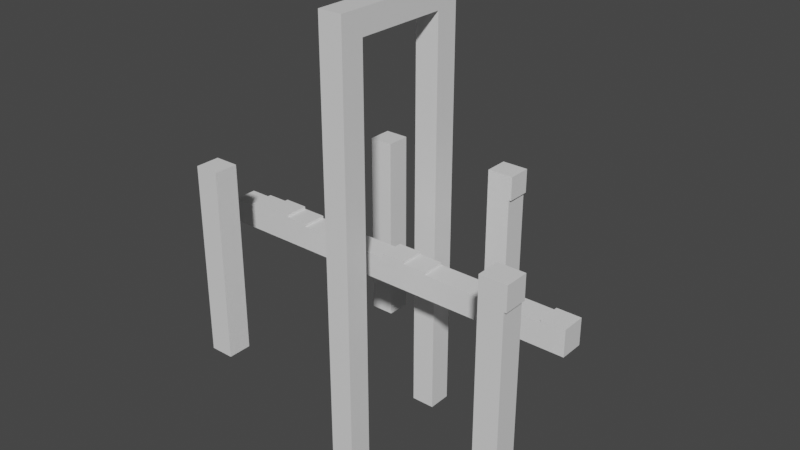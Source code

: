 # Source: 16_1.blend  (saved by Blender 2.91.10; exported with 4.5.12 LTS)
import bpy
from mathutils import Matrix  # noqa: F401  (used for matrix-valued properties, if any)

bpy.ops.wm.read_factory_settings(use_empty=True)
scene = bpy.context.scene
scene.name = 'Scene'

# ---- collections
col_collection = bpy.data.collections.new('Collection'); scene.collection.children.link(col_collection)

# ---- materials (node trees are filled in below, after node groups)
mat_material = bpy.data.materials.new('Material')
mat_material.alpha_threshold = 0.0
mat_material.use_transparent_shadow = False
mat_material.line_color = (0.0, 0.0, 0.0, 1.0)
mat_material_001 = bpy.data.materials.new('Material.001')
mat_material_001.alpha_threshold = 0.0
mat_material_001.use_transparent_shadow = False
mat_material_001.line_color = (0.0, 0.0, 0.0, 1.0)

# ---- material node trees
mat_material.use_nodes = True; mat_material.node_tree.nodes.clear()
_N = mat_material.node_tree.nodes; _L = mat_material.node_tree.links
n0 = _N.new('ShaderNodeOutputMaterial'); n0.name = 'Material Output'; n0.location = (300, 300)
n1 = _N.new('ShaderNodeBsdfPrincipled'); n1.name = 'Principled BSDF'; n1.location = (10, 300)
n1.distribution = 'GGX'
n1.subsurface_method = 'BURLEY'
n1.inputs[2].default_value = 0.4
n1.inputs[3].default_value = 1.45
n1.inputs[27].default_value = (0.0, 0.0, 0.0, 1.0)
n1.inputs[28].default_value = 1.0
_L.new(n1.outputs[0], n0.inputs[0])
n0.is_active_output = True
mat_material_001.use_nodes = True; mat_material_001.node_tree.nodes.clear()
_N = mat_material_001.node_tree.nodes; _L = mat_material_001.node_tree.links
n0 = _N.new('ShaderNodeOutputMaterial'); n0.name = 'Material Output'; n0.location = (300, 300)
n1 = _N.new('ShaderNodeBsdfPrincipled'); n1.name = 'Principled BSDF'; n1.location = (10, 300)
n1.distribution = 'GGX'
n1.subsurface_method = 'BURLEY'
n1.inputs[2].default_value = 0.4
n1.inputs[3].default_value = 1.45
n1.inputs[27].default_value = (0.0, 0.0, 0.0, 1.0)
n1.inputs[28].default_value = 1.0
_L.new(n1.outputs[0], n0.inputs[0])
n0.is_active_output = True

# ---- world
world_world = bpy.data.worlds.new('World'); scene.world = world_world
world_world.use_nodes = True; world_world.node_tree.nodes.clear()
_N = world_world.node_tree.nodes; _L = world_world.node_tree.links
n0 = _N.new('ShaderNodeOutputWorld'); n0.name = 'World Output'; n0.location = (300, 300)
n1 = _N.new('ShaderNodeBackground'); n1.name = 'Background'; n1.location = (10, 300)
n1.inputs[0].default_value = (0.05088, 0.05088, 0.05088, 1.0)
_L.new(n1.outputs[0], n0.inputs[0])
n0.is_active_output = True
world_world.color = (0.05088, 0.05088, 0.05088)
world_world.use_sun_shadow = False
world_world.sun_shadow_jitter_overblur = 0.0

# ---- meshes
me_cube_002 = bpy.data.meshes.new('Cube.002')
me_cube_002.from_pydata([(1.0, 1.0, 1.0), (1.0, 1.0, -1.0), (1.0, -1.0, 1.0), (1.0, -1.0, -1.0), (-1.0, 1.0, 1.0), (-1.0, 1.0, -1.0), (-1.0, -1.0, 1.0), (-1.0, -1.0, -1.0)], [], [(0, 4, 6, 2), (3, 2, 6, 7), (7, 6, 4, 5), (5, 1, 3, 7), (1, 0, 2, 3), (5, 4, 0, 1)])
_uv = me_cube_002.uv_layers.new(name='UVMap')
_uv.uv.foreach_set('vector', [0.625, 0.5, 0.875, 0.5, 0.875, 0.75, 0.625, 0.75, 0.375, 0.75, 0.625, 0.75, 0.625, 1.0, 0.375, 1.0, 0.375, 0.0, 0.625, 0.0, 0.625, 0.25, 0.375, 0.25, 0.125, 0.5, 0.375, 0.5, 0.375, 0.75, 0.125, 0.75, 0.375, 0.5, 0.625, 0.5, 0.625, 0.75, 0.375, 0.75, 0.375, 0.25, 0.625, 0.25, 0.625, 0.5, 0.375, 0.5])
me_cube_002.materials.append(mat_material)
me_cube_002.use_remesh_preserve_volume = False
me_cube_002.use_remesh_preserve_attributes = False
me_cube_002.use_mirror_vertex_groups = False
me_cube_002.update()
me_cube_004 = bpy.data.meshes.new('Cube.004')
me_cube_004.from_pydata([(1.0, 1.0, 1.0), (1.0, 1.0, -1.0), (1.0, -1.0, 1.0), (1.0, -1.0, -1.0), (-1.0, 1.0, 1.0), (-1.0, 1.0, -1.0), (-1.0, -1.0, 1.0), (-1.0, -1.0, -1.0)], [], [(0, 4, 6, 2), (3, 2, 6, 7), (7, 6, 4, 5), (5, 1, 3, 7), (1, 0, 2, 3), (5, 4, 0, 1)])
_uv = me_cube_004.uv_layers.new(name='UVMap')
_uv.uv.foreach_set('vector', [0.625, 0.5, 0.875, 0.5, 0.875, 0.75, 0.625, 0.75, 0.375, 0.75, 0.625, 0.75, 0.625, 1.0, 0.375, 1.0, 0.375, 0.0, 0.625, 0.0, 0.625, 0.25, 0.375, 0.25, 0.125, 0.5, 0.375, 0.5, 0.375, 0.75, 0.125, 0.75, 0.375, 0.5, 0.625, 0.5, 0.625, 0.75, 0.375, 0.75, 0.375, 0.25, 0.625, 0.25, 0.625, 0.5, 0.375, 0.5])
me_cube_004.materials.append(mat_material)
me_cube_004.use_remesh_preserve_volume = False
me_cube_004.use_remesh_preserve_attributes = False
me_cube_004.use_mirror_vertex_groups = False
me_cube_004.update()
me_cube_005 = bpy.data.meshes.new('Cube.005')
me_cube_005.from_pydata([(1.0, 1.0, 1.0), (1.0, 1.0, -1.0), (1.0, -1.0, 1.0), (1.0, -1.0, -1.0), (-1.0, 1.0, 1.0), (-1.0, 1.0, -1.0), (-1.0, -1.0, 1.0), (-1.0, -1.0, -1.0)], [], [(0, 4, 6, 2), (3, 2, 6, 7), (7, 6, 4, 5), (5, 1, 3, 7), (1, 0, 2, 3), (5, 4, 0, 1)])
_uv = me_cube_005.uv_layers.new(name='UVMap')
_uv.uv.foreach_set('vector', [0.625, 0.5, 0.875, 0.5, 0.875, 0.75, 0.625, 0.75, 0.375, 0.75, 0.625, 0.75, 0.625, 1.0, 0.375, 1.0, 0.375, 0.0, 0.625, 0.0, 0.625, 0.25, 0.375, 0.25, 0.125, 0.5, 0.375, 0.5, 0.375, 0.75, 0.125, 0.75, 0.375, 0.5, 0.625, 0.5, 0.625, 0.75, 0.375, 0.75, 0.375, 0.25, 0.625, 0.25, 0.625, 0.5, 0.375, 0.5])
me_cube_005.materials.append(mat_material)
me_cube_005.use_remesh_preserve_volume = False
me_cube_005.use_remesh_preserve_attributes = False
me_cube_005.use_mirror_vertex_groups = False
me_cube_005.update()
me_cube_006 = bpy.data.meshes.new('Cube.006')
me_cube_006.from_pydata([(1.0, 1.0, 1.0), (1.0, 1.0, -1.0), (1.0, -1.0, 1.0), (1.0, -1.0, -1.0), (-1.0, 1.0, 1.0), (-1.0, 1.0, -1.0), (-1.0, -1.0, 1.0), (-1.0, -1.0, -1.0)], [], [(0, 4, 6, 2), (3, 2, 6, 7), (7, 6, 4, 5), (5, 1, 3, 7), (1, 0, 2, 3), (5, 4, 0, 1)])
_uv = me_cube_006.uv_layers.new(name='UVMap')
_uv.uv.foreach_set('vector', [0.625, 0.5, 0.875, 0.5, 0.875, 0.75, 0.625, 0.75, 0.375, 0.75, 0.625, 0.75, 0.625, 1.0, 0.375, 1.0, 0.375, 0.0, 0.625, 0.0, 0.625, 0.25, 0.375, 0.25, 0.125, 0.5, 0.375, 0.5, 0.375, 0.75, 0.125, 0.75, 0.375, 0.5, 0.625, 0.5, 0.625, 0.75, 0.375, 0.75, 0.375, 0.25, 0.625, 0.25, 0.625, 0.5, 0.375, 0.5])
me_cube_006.materials.append(mat_material)
me_cube_006.use_remesh_preserve_volume = False
me_cube_006.use_remesh_preserve_attributes = False
me_cube_006.use_mirror_vertex_groups = False
me_cube_006.update()
me_cube_003 = bpy.data.meshes.new('Cube.003')
me_cube_003.from_pydata([(1.0, 1.0, 1.0), (1.0, 1.0, -1.0), (1.0, -1.0, 1.0), (1.0, -1.0, -1.0), (-1.0, 1.0, 1.0), (-1.0, 1.0, -1.0), (-1.0, -1.0, 1.0), (-1.0, -1.0, -1.0)], [], [(0, 4, 6, 2), (3, 2, 6, 7), (7, 6, 4, 5), (5, 1, 3, 7), (1, 0, 2, 3), (5, 4, 0, 1)])
_uv = me_cube_003.uv_layers.new(name='UVMap')
_uv.uv.foreach_set('vector', [0.625, 0.5, 0.875, 0.5, 0.875, 0.75, 0.625, 0.75, 0.375, 0.75, 0.625, 0.75, 0.625, 1.0, 0.375, 1.0, 0.375, 0.0, 0.625, 0.0, 0.625, 0.25, 0.375, 0.25, 0.125, 0.5, 0.375, 0.5, 0.375, 0.75, 0.125, 0.75, 0.375, 0.5, 0.625, 0.5, 0.625, 0.75, 0.375, 0.75, 0.375, 0.25, 0.625, 0.25, 0.625, 0.5, 0.375, 0.5])
me_cube_003.materials.append(mat_material_001)
me_cube_003.use_remesh_preserve_volume = False
me_cube_003.use_remesh_preserve_attributes = False
me_cube_003.use_mirror_vertex_groups = False
me_cube_003.update()
me_cube_001 = bpy.data.meshes.new('Cube.001')
me_cube_001.from_pydata([(1.0, 1.0, 1.0), (1.0, 1.0, -1.0), (1.0, -1.0, 1.0), (1.0, -1.0, -1.0), (-1.0, 1.0, 1.0), (-1.0, 1.0, -1.0), (-1.0, -1.0, 1.0), (-1.0, -1.0, -1.0)], [], [(0, 4, 6, 2), (3, 2, 6, 7), (7, 6, 4, 5), (5, 1, 3, 7), (1, 0, 2, 3), (5, 4, 0, 1)])
_uv = me_cube_001.uv_layers.new(name='UVMap')
_uv.uv.foreach_set('vector', [0.625, 0.5, 0.875, 0.5, 0.875, 0.75, 0.625, 0.75, 0.375, 0.75, 0.625, 0.75, 0.625, 1.0, 0.375, 1.0, 0.375, 0.0, 0.625, 0.0, 0.625, 0.25, 0.375, 0.25, 0.125, 0.5, 0.375, 0.5, 0.375, 0.75, 0.125, 0.75, 0.375, 0.5, 0.625, 0.5, 0.625, 0.75, 0.375, 0.75, 0.375, 0.25, 0.625, 0.25, 0.625, 0.5, 0.375, 0.5])
me_cube_001.materials.append(mat_material_001)
me_cube_001.use_remesh_preserve_volume = False
me_cube_001.use_remesh_preserve_attributes = False
me_cube_001.use_mirror_vertex_groups = False
me_cube_001.update()
me_cube_007 = bpy.data.meshes.new('Cube.007')
me_cube_007.from_pydata([(1.0, 1.0, 1.0), (1.0, 1.0, -1.0), (1.0, -1.0, 1.0), (1.0, -1.0, -1.0), (-1.0, 1.0, 1.0), (-1.0, 1.0, -1.0), (-1.0, -1.0, 1.0), (-1.0, -1.0, -1.0)], [], [(0, 4, 6, 2), (3, 2, 6, 7), (7, 6, 4, 5), (5, 1, 3, 7), (1, 0, 2, 3), (5, 4, 0, 1)])
_uv = me_cube_007.uv_layers.new(name='UVMap')
_uv.uv.foreach_set('vector', [0.625, 0.5, 0.875, 0.5, 0.875, 0.75, 0.625, 0.75, 0.375, 0.75, 0.625, 0.75, 0.625, 1.0, 0.375, 1.0, 0.375, 0.0, 0.625, 0.0, 0.625, 0.25, 0.375, 0.25, 0.125, 0.5, 0.375, 0.5, 0.375, 0.75, 0.125, 0.75, 0.375, 0.5, 0.625, 0.5, 0.625, 0.75, 0.375, 0.75, 0.375, 0.25, 0.625, 0.25, 0.625, 0.5, 0.375, 0.5])
me_cube_007.materials.append(mat_material_001)
me_cube_007.use_remesh_preserve_volume = False
me_cube_007.use_remesh_preserve_attributes = False
me_cube_007.use_mirror_vertex_groups = False
me_cube_007.update()
me_cube_008 = bpy.data.meshes.new('Cube.008')
me_cube_008.from_pydata([(1.0, 1.0, 1.0), (1.0, 1.0, -1.0), (1.0, -1.0, 1.0), (1.0, -1.0, -1.0), (-1.0, 1.0, 1.0), (-1.0, 1.0, -1.0), (-1.0, -1.0, 1.0), (-1.0, -1.0, -1.0)], [], [(0, 4, 6, 2), (3, 2, 6, 7), (7, 6, 4, 5), (5, 1, 3, 7), (1, 0, 2, 3), (5, 4, 0, 1)])
_uv = me_cube_008.uv_layers.new(name='UVMap')
_uv.uv.foreach_set('vector', [0.625, 0.5, 0.875, 0.5, 0.875, 0.75, 0.625, 0.75, 0.375, 0.75, 0.625, 0.75, 0.625, 1.0, 0.375, 1.0, 0.375, 0.0, 0.625, 0.0, 0.625, 0.25, 0.375, 0.25, 0.125, 0.5, 0.375, 0.5, 0.375, 0.75, 0.125, 0.75, 0.375, 0.5, 0.625, 0.5, 0.625, 0.75, 0.375, 0.75, 0.375, 0.25, 0.625, 0.25, 0.625, 0.5, 0.375, 0.5])
me_cube_008.materials.append(mat_material_001)
me_cube_008.use_remesh_preserve_volume = False
me_cube_008.use_remesh_preserve_attributes = False
me_cube_008.use_mirror_vertex_groups = False
me_cube_008.update()
me_cube_009 = bpy.data.meshes.new('Cube.009')
me_cube_009.from_pydata([(1.0, 1.0, 1.0), (1.0, 1.0, -1.0), (1.0, -1.0, 1.0), (1.0, -1.0, -1.0), (-1.0, 1.0, 1.0), (-1.0, 1.0, -1.0), (-1.0, -1.0, 1.0), (-1.0, -1.0, -1.0)], [], [(0, 4, 6, 2), (3, 2, 6, 7), (7, 6, 4, 5), (5, 1, 3, 7), (1, 0, 2, 3), (5, 4, 0, 1)])
_uv = me_cube_009.uv_layers.new(name='UVMap')
_uv.uv.foreach_set('vector', [0.625, 0.5, 0.875, 0.5, 0.875, 0.75, 0.625, 0.75, 0.375, 0.75, 0.625, 0.75, 0.625, 1.0, 0.375, 1.0, 0.375, 0.0, 0.625, 0.0, 0.625, 0.25, 0.375, 0.25, 0.125, 0.5, 0.375, 0.5, 0.375, 0.75, 0.125, 0.75, 0.375, 0.5, 0.625, 0.5, 0.625, 0.75, 0.375, 0.75, 0.375, 0.25, 0.625, 0.25, 0.625, 0.5, 0.375, 0.5])
me_cube_009.materials.append(mat_material)
me_cube_009.use_remesh_preserve_volume = False
me_cube_009.use_remesh_preserve_attributes = False
me_cube_009.use_mirror_vertex_groups = False
me_cube_009.update()
me_cube_010 = bpy.data.meshes.new('Cube.010')
me_cube_010.from_pydata([(1.0, 1.0, 1.0), (1.0, 1.0, -1.0), (1.0, -1.0, 1.0), (1.0, -1.0, -1.0), (-1.0, 1.0, 1.0), (-1.0, 1.0, -1.0), (-1.0, -1.0, 1.0), (-1.0, -1.0, -1.0)], [], [(0, 4, 6, 2), (3, 2, 6, 7), (7, 6, 4, 5), (5, 1, 3, 7), (1, 0, 2, 3), (5, 4, 0, 1)])
_uv = me_cube_010.uv_layers.new(name='UVMap')
_uv.uv.foreach_set('vector', [0.625, 0.5, 0.875, 0.5, 0.875, 0.75, 0.625, 0.75, 0.375, 0.75, 0.625, 0.75, 0.625, 1.0, 0.375, 1.0, 0.375, 0.0, 0.625, 0.0, 0.625, 0.25, 0.375, 0.25, 0.125, 0.5, 0.375, 0.5, 0.375, 0.75, 0.125, 0.75, 0.375, 0.5, 0.625, 0.5, 0.625, 0.75, 0.375, 0.75, 0.375, 0.25, 0.625, 0.25, 0.625, 0.5, 0.375, 0.5])
me_cube_010.materials.append(mat_material)
me_cube_010.use_remesh_preserve_volume = False
me_cube_010.use_remesh_preserve_attributes = False
me_cube_010.use_mirror_vertex_groups = False
me_cube_010.update()
me_cube_011 = bpy.data.meshes.new('Cube.011')
me_cube_011.from_pydata([(1.0, 1.0, 1.0), (1.0, 1.0, -1.0), (1.0, -1.0, 1.0), (1.0, -1.0, -1.0), (-1.0, 1.0, 1.0), (-1.0, 1.0, -1.0), (-1.0, -1.0, 1.0), (-1.0, -1.0, -1.0)], [], [(0, 4, 6, 2), (3, 2, 6, 7), (7, 6, 4, 5), (5, 1, 3, 7), (1, 0, 2, 3), (5, 4, 0, 1)])
_uv = me_cube_011.uv_layers.new(name='UVMap')
_uv.uv.foreach_set('vector', [0.625, 0.5, 0.875, 0.5, 0.875, 0.75, 0.625, 0.75, 0.375, 0.75, 0.625, 0.75, 0.625, 1.0, 0.375, 1.0, 0.375, 0.0, 0.625, 0.0, 0.625, 0.25, 0.375, 0.25, 0.125, 0.5, 0.375, 0.5, 0.375, 0.75, 0.125, 0.75, 0.375, 0.5, 0.625, 0.5, 0.625, 0.75, 0.375, 0.75, 0.375, 0.25, 0.625, 0.25, 0.625, 0.5, 0.375, 0.5])
me_cube_011.materials.append(mat_material)
me_cube_011.use_remesh_preserve_volume = False
me_cube_011.use_remesh_preserve_attributes = False
me_cube_011.use_mirror_vertex_groups = False
me_cube_011.update()
me_cube_012 = bpy.data.meshes.new('Cube.012')
me_cube_012.from_pydata([(1.0, 1.0, 1.0), (1.0, 1.0, -1.0), (1.0, -1.0, 1.0), (1.0, -1.0, -1.0), (-1.0, 1.0, 1.0), (-1.0, 1.0, -1.0), (-1.0, -1.0, 1.0), (-1.0, -1.0, -1.0)], [], [(0, 4, 6, 2), (3, 2, 6, 7), (7, 6, 4, 5), (5, 1, 3, 7), (1, 0, 2, 3), (5, 4, 0, 1)])
_uv = me_cube_012.uv_layers.new(name='UVMap')
_uv.uv.foreach_set('vector', [0.625, 0.5, 0.875, 0.5, 0.875, 0.75, 0.625, 0.75, 0.375, 0.75, 0.625, 0.75, 0.625, 1.0, 0.375, 1.0, 0.375, 0.0, 0.625, 0.0, 0.625, 0.25, 0.375, 0.25, 0.125, 0.5, 0.375, 0.5, 0.375, 0.75, 0.125, 0.75, 0.375, 0.5, 0.625, 0.5, 0.625, 0.75, 0.375, 0.75, 0.375, 0.25, 0.625, 0.25, 0.625, 0.5, 0.375, 0.5])
me_cube_012.materials.append(mat_material)
me_cube_012.use_remesh_preserve_volume = False
me_cube_012.use_remesh_preserve_attributes = False
me_cube_012.use_mirror_vertex_groups = False
me_cube_012.update()
me_cube_013 = bpy.data.meshes.new('Cube.013')
me_cube_013.from_pydata([(1.0, 1.0, 1.0), (1.0, 1.0, -1.0), (1.0, -1.0, 1.0), (1.0, -1.0, -1.0), (-1.0, 1.0, 1.0), (-1.0, 1.0, -1.0), (-1.0, -1.0, 1.0), (-1.0, -1.0, -1.0)], [], [(0, 4, 6, 2), (3, 2, 6, 7), (7, 6, 4, 5), (5, 1, 3, 7), (1, 0, 2, 3), (5, 4, 0, 1)])
_uv = me_cube_013.uv_layers.new(name='UVMap')
_uv.uv.foreach_set('vector', [0.625, 0.5, 0.875, 0.5, 0.875, 0.75, 0.625, 0.75, 0.375, 0.75, 0.625, 0.75, 0.625, 1.0, 0.375, 1.0, 0.375, 0.0, 0.625, 0.0, 0.625, 0.25, 0.375, 0.25, 0.125, 0.5, 0.375, 0.5, 0.375, 0.75, 0.125, 0.75, 0.375, 0.5, 0.625, 0.5, 0.625, 0.75, 0.375, 0.75, 0.375, 0.25, 0.625, 0.25, 0.625, 0.5, 0.375, 0.5])
me_cube_013.materials.append(mat_material)
me_cube_013.use_remesh_preserve_volume = False
me_cube_013.use_remesh_preserve_attributes = False
me_cube_013.use_mirror_vertex_groups = False
me_cube_013.update()
me_cube_014 = bpy.data.meshes.new('Cube.014')
me_cube_014.from_pydata([(1.0, 1.0, 1.0), (1.0, 1.0, -1.0), (1.0, -1.0, 1.0), (1.0, -1.0, -1.0), (-1.0, 1.0, 1.0), (-1.0, 1.0, -1.0), (-1.0, -1.0, 1.0), (-1.0, -1.0, -1.0)], [], [(0, 4, 6, 2), (3, 2, 6, 7), (7, 6, 4, 5), (5, 1, 3, 7), (1, 0, 2, 3), (5, 4, 0, 1)])
_uv = me_cube_014.uv_layers.new(name='UVMap')
_uv.uv.foreach_set('vector', [0.625, 0.5, 0.875, 0.5, 0.875, 0.75, 0.625, 0.75, 0.375, 0.75, 0.625, 0.75, 0.625, 1.0, 0.375, 1.0, 0.375, 0.0, 0.625, 0.0, 0.625, 0.25, 0.375, 0.25, 0.125, 0.5, 0.375, 0.5, 0.375, 0.75, 0.125, 0.75, 0.375, 0.5, 0.625, 0.5, 0.625, 0.75, 0.375, 0.75, 0.375, 0.25, 0.625, 0.25, 0.625, 0.5, 0.375, 0.5])
me_cube_014.materials.append(mat_material)
me_cube_014.use_remesh_preserve_volume = False
me_cube_014.use_remesh_preserve_attributes = False
me_cube_014.use_mirror_vertex_groups = False
me_cube_014.update()
me_cube_015 = bpy.data.meshes.new('Cube.015')
me_cube_015.from_pydata([(1.0, 1.0, 1.0), (1.0, 1.0, -1.0), (1.0, -1.0, 1.0), (1.0, -1.0, -1.0), (-1.0, 1.0, 1.0), (-1.0, 1.0, -1.0), (-1.0, -1.0, 1.0), (-1.0, -1.0, -1.0)], [], [(0, 4, 6, 2), (3, 2, 6, 7), (7, 6, 4, 5), (5, 1, 3, 7), (1, 0, 2, 3), (5, 4, 0, 1)])
_uv = me_cube_015.uv_layers.new(name='UVMap')
_uv.uv.foreach_set('vector', [0.625, 0.5, 0.875, 0.5, 0.875, 0.75, 0.625, 0.75, 0.375, 0.75, 0.625, 0.75, 0.625, 1.0, 0.375, 1.0, 0.375, 0.0, 0.625, 0.0, 0.625, 0.25, 0.375, 0.25, 0.125, 0.5, 0.375, 0.5, 0.375, 0.75, 0.125, 0.75, 0.375, 0.5, 0.625, 0.5, 0.625, 0.75, 0.375, 0.75, 0.375, 0.25, 0.625, 0.25, 0.625, 0.5, 0.375, 0.5])
me_cube_015.materials.append(mat_material_001)
me_cube_015.use_remesh_preserve_volume = False
me_cube_015.use_remesh_preserve_attributes = False
me_cube_015.use_mirror_vertex_groups = False
me_cube_015.update()
me_cube_016 = bpy.data.meshes.new('Cube.016')
me_cube_016.from_pydata([(1.0, 1.0, 1.0), (1.0, 1.0, -1.0), (1.0, -1.0, 1.0), (1.0, -1.0, -1.0), (-1.0, 1.0, 1.0), (-1.0, 1.0, -1.0), (-1.0, -1.0, 1.0), (-1.0, -1.0, -1.0)], [], [(0, 4, 6, 2), (3, 2, 6, 7), (7, 6, 4, 5), (5, 1, 3, 7), (1, 0, 2, 3), (5, 4, 0, 1)])
_uv = me_cube_016.uv_layers.new(name='UVMap')
_uv.uv.foreach_set('vector', [0.625, 0.5, 0.875, 0.5, 0.875, 0.75, 0.625, 0.75, 0.375, 0.75, 0.625, 0.75, 0.625, 1.0, 0.375, 1.0, 0.375, 0.0, 0.625, 0.0, 0.625, 0.25, 0.375, 0.25, 0.125, 0.5, 0.375, 0.5, 0.375, 0.75, 0.125, 0.75, 0.375, 0.5, 0.625, 0.5, 0.625, 0.75, 0.375, 0.75, 0.375, 0.25, 0.625, 0.25, 0.625, 0.5, 0.375, 0.5])
me_cube_016.materials.append(mat_material_001)
me_cube_016.use_remesh_preserve_volume = False
me_cube_016.use_remesh_preserve_attributes = False
me_cube_016.use_mirror_vertex_groups = False
me_cube_016.update()

# ---- objects
ob_cube_002 = bpy.data.objects.new('Cube.002', me_cube_002)
ob_empty_002 = bpy.data.objects.new('Empty.002', None)
ob_cube_004 = bpy.data.objects.new('Cube.004', me_cube_004)
ob_cube_001 = bpy.data.objects.new('Cube.001', me_cube_005)
ob_cube_003 = bpy.data.objects.new('Cube.003', me_cube_006)
ob_cube_005 = bpy.data.objects.new('Cube.005', me_cube_003)
ob_cube_006 = bpy.data.objects.new('Cube.006', me_cube_001)
ob_cube_007 = bpy.data.objects.new('Cube.007', me_cube_007)
ob_cube_008 = bpy.data.objects.new('Cube.008', me_cube_008)
ob_empty_001 = bpy.data.objects.new('Empty.001', None)
ob_cube_009 = bpy.data.objects.new('Cube.009', me_cube_009)
ob_cube_010 = bpy.data.objects.new('Cube.010', me_cube_010)
ob_cube_011 = bpy.data.objects.new('Cube.011', me_cube_011)
ob_cube_012 = bpy.data.objects.new('Cube.012', me_cube_012)
ob_cube_013 = bpy.data.objects.new('Cube.013', me_cube_013)
ob_cube_014 = bpy.data.objects.new('Cube.014', me_cube_014)
ob_empty_003 = bpy.data.objects.new('Empty.003', None)
ob_empty_004 = bpy.data.objects.new('Empty.004', None)
ob_cube_015 = bpy.data.objects.new('Cube.015', me_cube_015)
ob_cube_016 = bpy.data.objects.new('Cube.016', me_cube_016)

# ---- transforms, parenting, visibility, modifiers, constraints
ob_cube_002.location = (-8.0, 0.0, -3.0)
ob_cube_002.scale = (8.0, 0.5, 0.5)
ob_cube_002.lock_rotations_4d = False
ob_cube_002.empty_display_type = 'ARROWS'
ob_cube_002.lineart.crease_threshold = 0.0
ob_empty_002.location = (-8.0, -2.0, 1.0)
ob_empty_002.lineart.crease_threshold = 0.0
ob_cube_004.location = (-8.0, -2.5, -1.5)
ob_cube_004.scale = (0.5, 0.5, 9.0)
ob_cube_004.lock_rotations_4d = False
ob_cube_004.empty_display_type = 'ARROWS'
ob_cube_004.lineart.crease_threshold = 0.0
ob_cube_001.location = (-8.0, 2.5, -1.5)
ob_cube_001.scale = (0.5, 0.5, 9.0)
ob_cube_001.lock_rotations_4d = False
ob_cube_001.empty_display_type = 'ARROWS'
ob_cube_001.lineart.crease_threshold = 0.0
ob_cube_003.location = (-8.0, 0.0, 7.0)
ob_cube_003.scale = (0.5, 2.0, 0.5)
ob_cube_003.lock_rotations_4d = False
ob_cube_003.empty_display_type = 'ARROWS'
ob_cube_003.lineart.crease_threshold = 0.0
ob_cube_005.location = (-6.0, 4.5, -4.0)
ob_cube_005.scale = (0.5, 0.5, 4.0)
ob_cube_005.lock_rotations_4d = False
ob_cube_005.empty_display_type = 'ARROWS'
ob_cube_005.lineart.crease_threshold = 0.0
ob_cube_006.location = (-1.0, -3.0, -3.5)
ob_cube_006.scale = (0.5, 0.5, 4.0)
ob_cube_006.lock_rotations_4d = False
ob_cube_006.empty_display_type = 'ARROWS'
ob_cube_006.lineart.crease_threshold = 0.0
ob_cube_007.location = (-13.5, -3.5, -3.25)
ob_cube_007.scale = (0.5, 0.5, 4.0)
ob_cube_007.lock_rotations_4d = False
ob_cube_007.empty_display_type = 'ARROWS'
ob_cube_007.lineart.crease_threshold = 0.0
ob_cube_008.location = (-11.5, 4.0, -4.0)
ob_cube_008.scale = (0.5, 0.5, 4.0)
ob_cube_008.lock_rotations_4d = False
ob_cube_008.empty_display_type = 'ARROWS'
ob_cube_008.lineart.crease_threshold = 0.0
ob_empty_001.location = (-11.5, 4.0, 0.0)
ob_empty_001.lineart.crease_threshold = 0.0
ob_cube_009.location = (-0.5, 0.0, -2.45)
ob_cube_009.scale = (0.5, 0.5, 0.05)
ob_cube_009.lock_rotations_4d = False
ob_cube_009.empty_display_type = 'ARROWS'
ob_cube_009.lineart.crease_threshold = 0.0
ob_cube_010.location = (-6.5, 0.0, -2.45)
ob_cube_010.scale = (0.5, 0.5, 0.05)
ob_cube_010.lock_rotations_4d = False
ob_cube_010.empty_display_type = 'ARROWS'
ob_cube_010.lineart.crease_threshold = 0.0
ob_cube_011.location = (-7.5, 0.0, -2.4)
ob_cube_011.scale = (0.5, 0.5, 0.1)
ob_cube_011.lock_rotations_4d = False
ob_cube_011.empty_display_type = 'ARROWS'
ob_cube_011.lineart.crease_threshold = 0.0
ob_cube_012.location = (-14.5, 0.0, -2.45)
ob_cube_012.scale = (0.5, 0.5, 0.05)
ob_cube_012.lock_rotations_4d = False
ob_cube_012.empty_display_type = 'ARROWS'
ob_cube_012.lineart.crease_threshold = 0.0
ob_cube_013.location = (-12.5, 0.0, -2.45)
ob_cube_013.scale = (0.5, 0.5, 0.05)
ob_cube_013.lock_rotations_4d = False
ob_cube_013.empty_display_type = 'ARROWS'
ob_cube_013.lineart.crease_threshold = 0.0
ob_cube_014.location = (-13.5, 0.0, -2.4)
ob_cube_014.scale = (0.5, 0.5, 0.1)
ob_cube_014.lock_rotations_4d = False
ob_cube_014.empty_display_type = 'ARROWS'
ob_cube_014.lineart.crease_threshold = 0.0
ob_empty_003.location = (-1.0, -3.0, 0.5)
ob_empty_003.lineart.crease_threshold = 0.0
ob_empty_004.location = (-6.0, 4.5, 0.0)
ob_empty_004.lineart.crease_threshold = 0.0
ob_cube_015.location = (-5.45, 4.5, -0.5)
ob_cube_015.scale = (0.05, 0.5, 0.5)
ob_cube_015.lock_rotations_4d = False
ob_cube_015.empty_display_type = 'ARROWS'
ob_cube_015.lineart.crease_threshold = 0.0
ob_cube_016.location = (-0.45, -3.0, 0.0)
ob_cube_016.scale = (0.05, 0.5, 0.5)
ob_cube_016.lock_rotations_4d = False
ob_cube_016.empty_display_type = 'ARROWS'
ob_cube_016.lineart.crease_threshold = 0.0

# ---- collection membership
col_collection.objects.link(ob_cube_002)
col_collection.objects.link(ob_empty_002)
col_collection.objects.link(ob_cube_004)
col_collection.objects.link(ob_cube_001)
col_collection.objects.link(ob_cube_003)
col_collection.objects.link(ob_cube_005)
col_collection.objects.link(ob_cube_006)
col_collection.objects.link(ob_cube_007)
col_collection.objects.link(ob_cube_008)
col_collection.objects.link(ob_empty_001)
col_collection.objects.link(ob_cube_009)
col_collection.objects.link(ob_cube_010)
col_collection.objects.link(ob_cube_011)
col_collection.objects.link(ob_cube_012)
col_collection.objects.link(ob_cube_013)
col_collection.objects.link(ob_cube_014)
col_collection.objects.link(ob_empty_003)
col_collection.objects.link(ob_empty_004)
col_collection.objects.link(ob_cube_015)
col_collection.objects.link(ob_cube_016)

# ---- scene / render settings (as saved in the file)
scene.frame_start = 1; scene.frame_end = 250; scene.frame_set(1)
scene.render.engine = 'BLENDER_EEVEE_NEXT'
scene.cycles.use_denoising = False
scene.cycles.samples = 128
scene.cycles.sampling_pattern = 'TABULATED_SOBOL'
scene.cycles.use_adaptive_sampling = False
scene.cycles.use_light_tree = False
scene.view_settings.view_transform = 'Filmic'
bpy.context.view_layer.update()

# ---- added for rendering (the .blend has no active camera and no usable light): camera, sun
cam_auto = bpy.data.cameras.new('AutoCamera')
cam_auto.lens = 50.0
cam_auto.sensor_width = 36.0
cam_auto.clip_end = 1000.0
ob_auto_camera = bpy.data.objects.new('AutoCamera', cam_auto)
scene.collection.objects.link(ob_auto_camera)
ob_auto_camera.location = (15.7875, -28.0449, 17.53)
ob_auto_camera.rotation_euler = (1.09748, -7.21219e-08, 0.694738)
scene.camera = ob_auto_camera
light_auto_sun = bpy.data.lights.new('AutoSun', 'SUN')
light_auto_sun.energy = 3.0
light_auto_sun.angle = 0.0523599
ob_auto_sun = bpy.data.objects.new('AutoSun', light_auto_sun)
scene.collection.objects.link(ob_auto_sun)
ob_auto_sun.rotation_euler = (0.872665, 0.174533, 0.523599)
bpy.context.view_layer.update()
